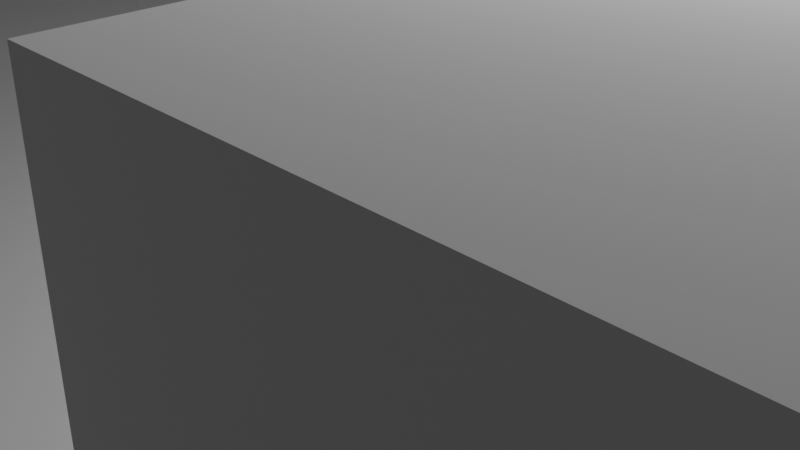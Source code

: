 # Source: maps.blend  (saved by Blender 3.2.14; exported with 4.5.12 LTS)
import bpy
from mathutils import Matrix  # noqa: F401  (used for matrix-valued properties, if any)

bpy.ops.wm.read_factory_settings(use_empty=True)
scene = bpy.context.scene
scene.name = 'Scene'

# ---- collections
col_collection = bpy.data.collections.new('Collection'); scene.collection.children.link(col_collection)

# ---- node groups
ng_auto_smooth = bpy.data.node_groups.new('Auto Smooth', 'GeometryNodeTree')
_s = ng_auto_smooth.interface.new_socket(name='Geometry', in_out='OUTPUT', socket_type='NodeSocketGeometry')
_s = ng_auto_smooth.interface.new_socket(name='Geometry', in_out='INPUT', socket_type='NodeSocketGeometry')
_s = ng_auto_smooth.interface.new_socket(name='Angle', in_out='INPUT', socket_type='NodeSocketFloat')
_s.subtype = 'ANGLE'
_s.min_value = 0.0
_s.max_value = 3.142
ng_auto_smooth.is_modifier = True
_N = ng_auto_smooth.nodes; _L = ng_auto_smooth.links
n0 = _N.new('NodeGroupOutput'); n0.name = 'Group Output'; n0.location = (480, -100)
n1 = _N.new('NodeGroupInput'); n1.name = 'Group Input'; n1.location = (-420, -300)
n2 = _N.new('NodeGroupInput'); n2.name = 'Group Input.001'; n2.location = (-60, -100)
n3 = _N.new('GeometryNodeSetShadeSmooth'); n3.name = 'Set Shade Smooth'; n3.location = (120, -100)
n3.domain = 'EDGE'
n4 = _N.new('GeometryNodeSetShadeSmooth'); n4.name = 'Set Shade Smooth.001'; n4.location = (300, -100)
n5 = _N.new('GeometryNodeInputMeshEdgeAngle'); n5.name = 'Edge Angle'; n5.location = (-420, -220)
n6 = _N.new('GeometryNodeInputEdgeSmooth'); n6.name = 'Is Edge Smooth'; n6.location = (-60, -160)
n7 = _N.new('GeometryNodeInputShadeSmooth'); n7.name = 'Is Face Smooth'; n7.location = (-240, -340)
n8 = _N.new('FunctionNodeBooleanMath'); n8.name = 'Boolean Math'; n8.location = (-60, -220)
n9 = _N.new('FunctionNodeCompare'); n9.name = 'Compare'; n9.location = (-240, -180)
n9.operation = 'LESS_EQUAL'
_L.new(n5.outputs[0], n9.inputs[0])
_L.new(n4.outputs[0], n0.inputs[0])
_L.new(n1.outputs[1], n9.inputs[1])
_L.new(n9.outputs[0], n8.inputs[0])
_L.new(n7.outputs[0], n8.inputs[1])
_L.new(n2.outputs[0], n3.inputs[0])
_L.new(n6.outputs[0], n3.inputs[1])
_L.new(n3.outputs[0], n4.inputs[0])
_L.new(n8.outputs[0], n3.inputs[2])
n0.is_active_output = True

# ---- world
world_world = bpy.data.worlds.new('World'); scene.world = world_world
world_world.use_nodes = True; world_world.node_tree.nodes.clear()
_N = world_world.node_tree.nodes; _L = world_world.node_tree.links
n0 = _N.new('ShaderNodeOutputWorld'); n0.name = 'World Output'; n0.location = (300, 300)
n1 = _N.new('ShaderNodeBackground'); n1.name = 'Background'; n1.location = (10, 300)
n1.inputs[0].default_value = (0.05088, 0.05088, 0.05088, 1.0)
_L.new(n1.outputs[0], n0.inputs[0])
n0.is_active_output = True
world_world.color = (0.05088, 0.05088, 0.05088)
world_world.use_sun_shadow = False
world_world.sun_shadow_jitter_overblur = 0.0

# ---- cameras
cam_camera = bpy.data.cameras.new('Camera')
cam_camera.clip_end = 100.0
cam_camera.ortho_scale = 7.314

# ---- lights
light_light = bpy.data.lights.new('Light', 'POINT')
light_light.transmission_factor = 0.0
light_light.energy = 1000.0
light_light.shadow_soft_size = 0.1
light_light.shadow_maximum_resolution = 0.006
light_light.use_absolute_resolution = True

# ---- meshes
me_plane = bpy.data.meshes.new('Plane')
me_plane.from_pydata([(-25.0, -25.0, 0.0), (25.0, -25.0, 0.0), (-25.0, 25.0, 0.0), (25.0, 25.0, 0.0), (23.14, -0.9395, 0.19), (19.52, -0.9395, 0.19), (23.14, -0.9395, 3.81), (19.52, -0.9395, 3.81), (23.14, -4.559, 0.19), (19.52, -4.559, 0.19), (23.14, -4.559, 3.81), (19.52, -4.559, 3.81), (20.17, -10.31, 0.19), (16.55, -10.31, 0.19), (20.17, -10.31, 3.81), (16.55, -10.31, 3.81), (20.17, -13.93, 0.19), (16.55, -13.93, 0.19), (20.17, -13.93, 3.81), (16.55, -13.93, 3.81), (7.294, -1.721, 0.19), (3.674, -1.721, 0.19), (7.294, -1.721, 3.81), (3.674, -1.721, 3.81), (7.294, -5.341, 0.19), (3.674, -5.341, 0.19), (7.294, -5.341, 3.81), (3.674, -5.341, 3.81), (18.68, 20.94, 0.19), (15.06, 20.94, 0.19), (18.68, 20.94, 3.81), (15.06, 20.94, 3.81), (18.68, 17.32, 0.19), (15.06, 17.32, 0.19), (18.68, 17.32, 3.81), (15.06, 17.32, 3.81), (19.67, 14.69, 0.19), (16.05, 14.69, 0.19), (19.67, 14.69, 3.81), (16.05, 14.69, 3.81), (19.67, 11.07, 0.19), (16.05, 11.07, 0.19), (19.67, 11.07, 3.81), (16.05, 11.07, 3.81), (-15.97, -16.96, 0.19), (-19.59, -16.96, 0.19), (-15.97, -16.96, 3.81), (-19.59, -16.96, 3.81), (-15.97, -20.58, 0.19), (-19.59, -20.58, 0.19), (-15.97, -20.58, 3.81), (-19.59, -20.58, 3.81), (13.23, 2.967, 0.19), (9.615, 2.967, 0.19), (13.23, 2.967, 3.81), (9.615, 2.967, 3.81), (13.23, -0.6532, 0.19), (9.615, -0.6532, 0.19), (13.23, -0.6532, 3.81), (9.615, -0.6532, 3.81), (23.63, 17.81, 0.19), (20.01, 17.81, 0.19), (23.63, 17.81, 3.81), (20.01, 17.81, 3.81), (23.63, 14.19, 0.19), (20.01, 14.19, 0.19), (23.63, 14.19, 3.81), (20.01, 14.19, 3.81), (-0.1314, -16.17, 0.19), (-3.751, -16.17, 0.19), (-0.1314, -16.17, 3.81), (-3.751, -16.17, 3.81), (-0.1314, -19.79, 0.19), (-3.751, -19.79, 0.19), (-0.1314, -19.79, 3.81), (-3.751, -19.79, 3.81)], [], [(0, 1, 3, 2), (4, 5, 7, 6), (6, 7, 11, 10), (10, 11, 9, 8), (6, 10, 8, 4), (11, 7, 5, 9), (12, 13, 15, 14), (14, 15, 19, 18), (18, 19, 17, 16), (14, 18, 16, 12), (19, 15, 13, 17), (20, 21, 23, 22), (22, 23, 27, 26), (26, 27, 25, 24), (22, 26, 24, 20), (27, 23, 21, 25), (28, 29, 31, 30), (30, 31, 35, 34), (34, 35, 33, 32), (30, 34, 32, 28), (35, 31, 29, 33), (36, 37, 39, 38), (38, 39, 43, 42), (42, 43, 41, 40), (38, 42, 40, 36), (43, 39, 37, 41), (44, 45, 47, 46), (46, 47, 51, 50), (50, 51, 49, 48), (46, 50, 48, 44), (51, 47, 45, 49), (52, 53, 55, 54), (54, 55, 59, 58), (58, 59, 57, 56), (54, 58, 56, 52), (59, 55, 53, 57), (60, 61, 63, 62), (62, 63, 67, 66), (66, 67, 65, 64), (62, 66, 64, 60), (67, 63, 61, 65), (68, 69, 71, 70), (70, 71, 75, 74), (74, 75, 73, 72), (70, 74, 72, 68), (75, 71, 69, 73)])
_uv = me_plane.uv_layers.new(name='UVMap')
_uv.uv.foreach_set('vector', [0.8735, 0.8735, 0.0, 0.8735, 0.0, 0.0, 0.8735, 0.0, 0.8735, 0.1897, 0.8735, 0.1265, 0.9368, 0.1265, 0.9368, 0.1897, 0.8735, 0.5692, 0.8735, 0.5059, 0.9368, 0.5059, 0.9368, 0.5692, 0.253, 0.8735, 0.253, 0.9368, 0.1897, 0.9368, 0.1897, 0.8735, 0.8222, 0.9368, 0.7589, 0.9368, 0.7589, 0.8735, 0.8222, 0.8735, 0.7589, 0.9368, 0.6957, 0.9368, 0.6957, 0.8735, 0.7589, 0.8735, 0.8735, 0.3162, 0.8735, 0.253, 0.9368, 0.253, 0.9368, 0.3162, 0.9368, 0.06324, 0.9368, 0.0, 1.0, 0.0, 1.0, 0.06324, 0.3162, 0.8735, 0.3162, 0.9368, 0.253, 0.9368, 0.253, 0.8735, 0.253, 1.0, 0.1897, 1.0, 0.1897, 0.9368, 0.253, 0.9368, 1.0, 0.4427, 0.9368, 0.4427, 0.9368, 0.3795, 1.0, 0.3795, 0.5692, 0.9368, 0.5692, 0.8735, 0.6324, 0.8735, 0.6324, 0.9368, 0.8735, 0.253, 0.8735, 0.1897, 0.9368, 0.1897, 0.9368, 0.253, 0.5059, 0.8735, 0.5059, 0.9368, 0.4427, 0.9368, 0.4427, 0.8735, 0.9368, 0.1897, 0.9368, 0.1265, 1.0, 0.1265, 1.0, 0.1897, 0.9368, 0.8222, 0.8735, 0.8222, 0.8735, 0.7589, 0.9368, 0.7589, 0.06324, 0.9368, 0.1265, 0.9368, 0.1265, 1.0, 0.06324, 1.0, 0.9368, 0.1265, 0.9368, 0.06324, 1.0, 0.06324, 1.0, 0.1265, 0.9368, 0.0, 0.9368, 0.06324, 0.8735, 0.06324, 0.8735, 0.0, 1.0, 0.253, 0.9368, 0.253, 0.9368, 0.1897, 1.0, 0.1897, 0.3162, 1.0, 0.253, 1.0, 0.253, 0.9368, 0.3162, 0.9368, 0.5059, 0.9368, 0.5059, 0.8735, 0.5692, 0.8735, 0.5692, 0.9368, 0.0, 1.0, 0.0, 0.9368, 0.06324, 0.9368, 0.06324, 1.0, 0.1265, 0.8735, 0.1265, 0.9368, 0.06324, 0.9368, 0.06324, 0.8735, 0.4427, 1.0, 0.3795, 1.0, 0.3795, 0.9368, 0.4427, 0.9368, 0.3795, 1.0, 0.3162, 1.0, 0.3162, 0.9368, 0.3795, 0.9368, 0.6957, 0.9368, 0.6324, 0.9368, 0.6324, 0.8735, 0.6957, 0.8735, 0.0, 0.9368, 0.0, 0.8735, 0.06324, 0.8735, 0.06324, 0.9368, 0.9368, 0.6324, 0.8735, 0.6324, 0.8735, 0.5692, 0.9368, 0.5692, 1.0, 0.3795, 0.9368, 0.3795, 0.9368, 0.3162, 1.0, 0.3162, 0.1897, 1.0, 0.1265, 1.0, 0.1265, 0.9368, 0.1897, 0.9368, 0.3795, 0.9368, 0.3795, 0.8735, 0.4427, 0.8735, 0.4427, 0.9368, 0.9368, 0.3162, 0.9368, 0.3795, 0.8735, 0.3795, 0.8735, 0.3162, 0.8735, 0.5059, 0.8735, 0.4427, 0.9368, 0.4427, 0.9368, 0.5059, 0.9368, 0.7589, 0.8735, 0.7589, 0.8735, 0.6957, 0.9368, 0.6957, 0.8854, 0.9368, 0.8222, 0.9368, 0.8222, 0.8735, 0.8854, 0.8735, 0.3162, 0.9368, 0.3162, 0.8735, 0.3795, 0.8735, 0.3795, 0.9368, 0.8735, 0.4427, 0.8735, 0.3795, 0.9368, 0.3795, 0.9368, 0.4427, 0.1897, 0.8735, 0.1897, 0.9368, 0.1265, 0.9368, 0.1265, 0.8735, 1.0, 0.3162, 0.9368, 0.3162, 0.9368, 0.253, 1.0, 0.253, 0.5692, 1.0, 0.5059, 1.0, 0.5059, 0.9368, 0.5692, 0.9368, 0.9368, 0.6957, 0.8735, 0.6957, 0.8735, 0.6324, 0.9368, 0.6324, 0.9486, 0.8735, 0.9486, 0.9368, 0.8854, 0.9368, 0.8854, 0.8735, 0.8735, 0.1265, 0.8735, 0.06324, 0.9368, 0.06324, 0.9368, 0.1265, 0.5059, 1.0, 0.4427, 1.0, 0.4427, 0.9368, 0.5059, 0.9368, 1.0, 0.5059, 0.9368, 0.5059, 0.9368, 0.4427, 1.0, 0.4427])
me_plane.update()
me_mesh = bpy.data.meshes.new('Mesh')
me_mesh.from_pydata([(-0.876, 0.843, 0.0), (-0.6251, 0.843, 0.0), (-0.3974, 0.843, 0.0), (-0.1905, 0.843, 0.0), (-0.001767, 0.843, 0.0), (0.1709, 0.843, 0.0), (0.3296, 0.843, 0.0), (0.4763, 0.843, 0.0), (0.6126, 0.843, 0.0), (0.7401, 0.843, 0.0), (0.8602, 0.843, 0.0), (0.974, 0.843, 0.0), (1.083, 0.843, 0.0), (1.187, 0.843, 0.0), (1.287, 0.843, 0.0), (1.384, 0.843, 0.0), (1.479, 0.843, 0.0), (1.57, 0.843, 0.0), (1.66, 0.8428, 0.0), (1.747, 0.8422, 0.0), (1.834, 0.8411, 0.0), (1.92, 0.839, 0.0), (2.007, 0.8354, 0.0), (2.096, 0.83, 0.0), (2.188, 0.8219, 0.0), (2.284, 0.8106, 0.0), (2.387, 0.7952, 0.0), (2.498, 0.7749, 0.0), (2.619, 0.7488, 0.0), (2.751, 0.7158, 0.0), (2.898, 0.6747, 0.0), (3.06, 0.6245, 0.0), (3.242, 0.5638, 0.0), (3.444, 0.4913, 0.0), (3.668, 0.4056, 0.0), (3.915, 0.3053, 0.0), (4.185, 0.1888, 0.0), (4.479, 0.05459, 0.0), (4.796, -0.09889, 0.0), (5.135, -0.2733, 0.0), (5.494, -0.4704, 0.0), (5.871, -0.692, 0.0), (6.265, -0.9398, 0.0), (6.672, -1.216, 0.0), (7.089, -1.522, 0.0), (7.512, -1.86, 0.0), (7.937, -2.232, 0.0), (8.359, -2.641, 0.0), (8.774, -3.087, 0.0), (9.178, -3.572, 0.0), (9.568, -4.096, 0.0), (9.943, -4.66, 0.0), (10.3, -5.263, 0.0), (10.64, -5.905, 0.0), (10.96, -6.583, 0.0), (11.27, -7.297, 0.0), (11.56, -8.043, 0.0), (11.84, -8.819, 0.0), (12.1, -9.621, 0.0), (12.36, -10.45, 0.0), (12.61, -11.29, 0.0), (12.86, -12.14, 0.0), (13.13, -13.01, 0.0), (13.4, -13.87, 0.0), (13.68, -14.74, 0.0), (13.99, -15.59, 0.0), (14.32, -16.44, 0.0), (14.67, -17.27, 0.0), (15.05, -18.08, 0.0), (15.46, -18.86, 0.0), (15.89, -19.63, 0.0), (16.35, -20.36, 0.0), (16.83, -21.06, 0.0), (17.33, -21.73, 0.0), (17.85, -22.37, 0.0), (18.39, -22.97, 0.0), (18.94, -23.53, 0.0), (19.5, -24.06, 0.0), (20.05, -24.54, 0.0), (20.6, -24.99, 0.0), (21.15, -25.4, 0.0), (21.68, -25.76, 0.0), (22.21, -26.09, 0.0), (22.71, -26.37, 0.0), (23.2, -26.61, 0.0), (23.68, -26.81, 0.0), (24.13, -26.97, 0.0), (24.57, -27.09, 0.0), (25.0, -27.16, 0.0), (25.4, -27.2, 0.0), (25.8, -27.19, 0.0), (26.19, -27.13, 0.0), (26.57, -27.04, 0.0), (26.95, -26.9, 0.0), (27.33, -26.72, 0.0), (27.71, -26.5, 0.0), (28.1, -26.25, 0.0), (28.5, -25.95, 0.0), (28.9, -25.62, 0.0), (29.3, -25.25, 0.0), (29.72, -24.85, 0.0), (30.14, -24.41, 0.0), (30.56, -23.95, 0.0), (30.98, -23.47, 0.0), (31.4, -22.96, 0.0), (31.82, -22.44, 0.0), (32.22, -21.89, 0.0), (32.61, -21.34, 0.0), (32.99, -20.78, 0.0), (33.33, -20.22, 0.0), (33.65, -19.65, 0.0), (33.94, -19.09, 0.0), (34.2, -18.53, 0.0), (34.41, -17.98, 0.0), (34.59, -17.44, 0.0), (34.72, -16.9, 0.0), (34.81, -16.38, 0.0), (34.85, -15.87, 0.0), (34.84, -15.37, 0.0), (34.79, -14.88, 0.0), (34.69, -14.4, 0.0), (34.54, -13.93, 0.0), (34.35, -13.47, 0.0), (34.11, -13.01, 0.0), (33.83, -12.56, 0.0), (33.5, -12.12, 0.0), (33.14, -11.67, 0.0), (32.73, -11.23, 0.0), (32.3, -10.79, 0.0), (31.83, -10.34, 0.0), (31.33, -9.905, 0.0), (30.81, -9.466, 0.0), (30.26, -9.028, 0.0), (29.7, -8.592, 0.0), (29.13, -8.16, 0.0), (28.55, -7.732, 0.0), (27.97, -7.309, 0.0), (27.39, -6.893, 0.0), (26.83, -6.486, 0.0), (26.28, -6.089, 0.0), (25.75, -5.703, 0.0), (25.24, -5.327, 0.0), (24.77, -4.959, 0.0), (24.33, -4.6, 0.0), (23.93, -4.244, 0.0), (23.58, -3.89, 0.0), (23.28, -3.533, 0.0), (23.02, -3.167, 0.0), (22.82, -2.788, 0.0), (22.68, -2.389, 0.0), (22.6, -1.962, 0.0), (22.58, -1.499, 0.0), (22.63, -0.9916, 0.0), (22.74, -0.4306, 0.0), (22.92, 0.1903, 0.0), (23.2, 0.8722, 0.0), (23.58, 1.611, 0.0), (24.1, 2.398, 0.0), (24.8, 3.218, 0.0), (25.71, 4.052, 0.0), (26.89, 4.875, 0.0), (28.4, 5.658, 0.0), (30.3, 6.364, 0.0), (32.66, 6.954, 0.0), (35.57, 7.383, 0.0), (39.1, 7.599, 0.0), (43.37, 7.547, 0.0), (48.46, 7.165, 0.0), (-0.876, 0.843, 0.273), (-0.6251, 0.843, 0.273), (-0.3974, 0.843, 0.273), (-0.1905, 0.843, 0.273), (-0.001767, 0.843, 0.273), (0.1709, 0.843, 0.273), (0.3296, 0.843, 0.273), (0.4763, 0.843, 0.273), (0.6126, 0.843, 0.273), (0.7401, 0.843, 0.273), (0.8602, 0.843, 0.273), (0.974, 0.843, 0.273), (1.083, 0.843, 0.273), (1.187, 0.843, 0.273), (1.287, 0.843, 0.273), (1.384, 0.843, 0.273), (1.479, 0.843, 0.273), (1.57, 0.843, 0.273), (1.66, 0.8428, 0.273), (1.747, 0.8422, 0.273), (1.834, 0.8411, 0.273), (1.92, 0.839, 0.273), (2.007, 0.8354, 0.273), (2.096, 0.83, 0.273), (2.188, 0.8219, 0.273), (2.284, 0.8106, 0.273), (2.387, 0.7952, 0.273), (2.498, 0.7749, 0.273), (2.619, 0.7488, 0.273), (2.751, 0.7158, 0.273), (2.898, 0.6747, 0.273), (3.06, 0.6245, 0.273), (3.242, 0.5638, 0.273), (3.444, 0.4913, 0.273), (3.668, 0.4056, 0.273), (3.915, 0.3053, 0.273), (4.185, 0.1888, 0.273), (4.479, 0.05459, 0.273), (4.796, -0.09889, 0.273), (5.135, -0.2733, 0.273), (5.494, -0.4704, 0.273), (5.871, -0.692, 0.273), (6.265, -0.9398, 0.273), (6.672, -1.216, 0.273), (7.089, -1.522, 0.273), (7.512, -1.86, 0.273), (7.937, -2.232, 0.273), (8.359, -2.641, 0.273), (8.774, -3.087, 0.273), (9.178, -3.572, 0.273), (9.568, -4.096, 0.273), (9.943, -4.66, 0.273), (10.3, -5.263, 0.273), (10.64, -5.905, 0.273), (10.96, -6.583, 0.273), (11.27, -7.297, 0.273), (11.56, -8.043, 0.273), (11.84, -8.819, 0.273), (12.1, -9.621, 0.273), (12.36, -10.45, 0.273), (12.61, -11.29, 0.273), (12.86, -12.14, 0.273), (13.13, -13.01, 0.273), (13.4, -13.87, 0.273), (13.68, -14.74, 0.273), (13.99, -15.59, 0.273), (14.32, -16.44, 0.273), (14.67, -17.27, 0.273), (15.05, -18.08, 0.273), (15.46, -18.86, 0.273), (15.89, -19.63, 0.273), (16.35, -20.36, 0.273), (16.83, -21.06, 0.273), (17.33, -21.73, 0.273), (17.85, -22.37, 0.273), (18.39, -22.97, 0.273), (18.94, -23.53, 0.273), (19.5, -24.06, 0.273), (20.05, -24.54, 0.273), (20.6, -24.99, 0.273), (21.15, -25.4, 0.273), (21.68, -25.76, 0.273), (22.21, -26.09, 0.273), (22.71, -26.37, 0.273), (23.2, -26.61, 0.273), (23.68, -26.81, 0.273), (24.13, -26.97, 0.273), (24.57, -27.09, 0.273), (25.0, -27.16, 0.273), (25.4, -27.2, 0.273), (25.8, -27.19, 0.273), (26.19, -27.13, 0.273), (26.57, -27.04, 0.273), (26.95, -26.9, 0.273), (27.33, -26.72, 0.273), (27.71, -26.5, 0.273), (28.1, -26.25, 0.273), (28.5, -25.95, 0.273), (28.9, -25.62, 0.273), (29.3, -25.25, 0.273), (29.72, -24.85, 0.273), (30.14, -24.41, 0.273), (30.56, -23.95, 0.273), (30.98, -23.47, 0.273), (31.4, -22.96, 0.273), (31.82, -22.44, 0.273), (32.22, -21.89, 0.273), (32.61, -21.34, 0.273), (32.99, -20.78, 0.273), (33.33, -20.22, 0.273), (33.65, -19.65, 0.273), (33.94, -19.09, 0.273), (34.2, -18.53, 0.273), (34.41, -17.98, 0.273), (34.59, -17.44, 0.273), (34.72, -16.9, 0.273), (34.81, -16.38, 0.273), (34.85, -15.87, 0.273), (34.84, -15.37, 0.273), (34.79, -14.88, 0.273), (34.69, -14.4, 0.273), (34.54, -13.93, 0.273), (34.35, -13.47, 0.273), (34.11, -13.01, 0.273), (33.83, -12.56, 0.273), (33.5, -12.12, 0.273), (33.14, -11.67, 0.273), (32.73, -11.23, 0.273), (32.3, -10.79, 0.273), (31.83, -10.34, 0.273), (31.33, -9.905, 0.273), (30.81, -9.466, 0.273), (30.26, -9.028, 0.273), (29.7, -8.592, 0.273), (29.13, -8.16, 0.273), (28.55, -7.732, 0.273), (27.97, -7.309, 0.273), (27.39, -6.893, 0.273), (26.83, -6.486, 0.273), (26.28, -6.089, 0.273), (25.75, -5.703, 0.273), (25.24, -5.327, 0.273), (24.77, -4.959, 0.273), (24.33, -4.6, 0.273), (23.93, -4.244, 0.273), (23.58, -3.89, 0.273), (23.28, -3.533, 0.273), (23.02, -3.167, 0.273), (22.82, -2.788, 0.273), (22.68, -2.389, 0.273), (22.6, -1.962, 0.273), (22.58, -1.499, 0.273), (22.63, -0.9916, 0.273), (22.74, -0.4306, 0.273), (22.92, 0.1903, 0.273), (23.2, 0.8722, 0.273), (23.58, 1.611, 0.273), (24.1, 2.398, 0.273), (24.8, 3.218, 0.273), (25.71, 4.052, 0.273), (26.89, 4.875, 0.273), (28.4, 5.658, 0.273), (30.3, 6.364, 0.273), (32.66, 6.954, 0.273), (35.57, 7.383, 0.273), (39.1, 7.599, 0.273), (43.37, 7.547, 0.273), (48.46, 7.165, 0.273)], [], [(14, 15, 183, 182), (117, 118, 286, 285), (66, 67, 235, 234), (15, 16, 184, 183), (118, 119, 287, 286), (67, 68, 236, 235), (16, 17, 185, 184), (119, 120, 288, 287), (68, 69, 237, 236), (17, 18, 186, 185), (120, 121, 289, 288), (69, 70, 238, 237), (18, 19, 187, 186), (121, 122, 290, 289), (70, 71, 239, 238), (19, 20, 188, 187), (122, 123, 291, 290), (71, 72, 240, 239), (20, 21, 189, 188), (123, 124, 292, 291), (72, 73, 241, 240), (21, 22, 190, 189), (124, 125, 293, 292), (73, 74, 242, 241), (22, 23, 191, 190), (125, 126, 294, 293), (74, 75, 243, 242), (23, 24, 192, 191), (126, 127, 295, 294), (75, 76, 244, 243), (24, 25, 193, 192), (127, 128, 296, 295), (76, 77, 245, 244), (25, 26, 194, 193), (128, 129, 297, 296), (77, 78, 246, 245), (26, 27, 195, 194), (129, 130, 298, 297), (78, 79, 247, 246), (27, 28, 196, 195), (130, 131, 299, 298), (79, 80, 248, 247), (28, 29, 197, 196), (131, 132, 300, 299), (80, 81, 249, 248), (29, 30, 198, 197), (132, 133, 301, 300), (81, 82, 250, 249), (30, 31, 199, 198), (133, 134, 302, 301), (82, 83, 251, 250), (31, 32, 200, 199), (134, 135, 303, 302), (83, 84, 252, 251), (32, 33, 201, 200), (135, 136, 304, 303), (84, 85, 253, 252), (33, 34, 202, 201), (136, 137, 305, 304), (85, 86, 254, 253), (34, 35, 203, 202), (137, 138, 306, 305), (86, 87, 255, 254), (35, 36, 204, 203), (138, 139, 307, 306), (87, 88, 256, 255), (36, 37, 205, 204), (139, 140, 308, 307), (88, 89, 257, 256), (37, 38, 206, 205), (140, 141, 309, 308), (89, 90, 258, 257), (38, 39, 207, 206), (141, 142, 310, 309), (90, 91, 259, 258), (39, 40, 208, 207), (142, 143, 311, 310), (91, 92, 260, 259), (40, 41, 209, 208), (143, 144, 312, 311), (92, 93, 261, 260), (41, 42, 210, 209), (144, 145, 313, 312), (93, 94, 262, 261), (42, 43, 211, 210), (145, 146, 314, 313), (94, 95, 263, 262), (43, 44, 212, 211), (146, 147, 315, 314), (95, 96, 264, 263), (44, 45, 213, 212), (147, 148, 316, 315), (96, 97, 265, 264), (45, 46, 214, 213), (148, 149, 317, 316), (97, 98, 266, 265), (46, 47, 215, 214), (149, 150, 318, 317), (98, 99, 267, 266), (47, 48, 216, 215), (150, 151, 319, 318), (99, 100, 268, 267), (48, 49, 217, 216), (151, 152, 320, 319), (100, 101, 269, 268), (49, 50, 218, 217), (152, 153, 321, 320), (101, 102, 270, 269), (50, 51, 219, 218), (153, 154, 322, 321), (102, 103, 271, 270), (51, 52, 220, 219), (154, 155, 323, 322), (0, 1, 169, 168), (103, 104, 272, 271), (52, 53, 221, 220), (155, 156, 324, 323), (1, 2, 170, 169), (104, 105, 273, 272), (53, 54, 222, 221), (156, 157, 325, 324), (2, 3, 171, 170), (105, 106, 274, 273), (54, 55, 223, 222), (157, 158, 326, 325), (3, 4, 172, 171), (106, 107, 275, 274), (55, 56, 224, 223), (158, 159, 327, 326), (4, 5, 173, 172), (107, 108, 276, 275), (56, 57, 225, 224), (159, 160, 328, 327), (5, 6, 174, 173), (108, 109, 277, 276), (57, 58, 226, 225), (160, 161, 329, 328), (6, 7, 175, 174), (109, 110, 278, 277), (58, 59, 227, 226), (161, 162, 330, 329), (7, 8, 176, 175), (110, 111, 279, 278), (59, 60, 228, 227), (162, 163, 331, 330), (8, 9, 177, 176), (111, 112, 280, 279), (60, 61, 229, 228), (163, 164, 332, 331), (9, 10, 178, 177), (112, 113, 281, 280), (61, 62, 230, 229), (164, 165, 333, 332), (10, 11, 179, 178), (113, 114, 282, 281), (62, 63, 231, 230), (165, 166, 334, 333), (11, 12, 180, 179), (114, 115, 283, 282), (63, 64, 232, 231), (166, 167, 335, 334), (12, 13, 181, 180), (115, 116, 284, 283), (64, 65, 233, 232), (13, 14, 182, 181), (116, 117, 285, 284), (65, 66, 234, 233)])
me_mesh.update()

# ---- objects
ob_light = bpy.data.objects.new('Light', light_light)
ob_camera = bpy.data.objects.new('Camera', cam_camera)
ob_plane = bpy.data.objects.new('Plane', me_plane)
ob_nurbspath = bpy.data.objects.new('NurbsPath', me_mesh)

# ---- transforms, parenting, visibility, modifiers, constraints
ob_light.location = (4.076, 1.005, 5.904)
ob_light.rotation_euler = (0.6503, 0.05522, 1.866)
ob_light.lock_rotations_4d = False
ob_light.empty_display_type = 'ARROWS'
ob_light.color = (0.0, 0.0, 0.0, 0.0)
ob_light.lineart.crease_threshold = 0.0
ob_camera.location = (7.359, -6.926, 4.958)
ob_camera.rotation_euler = (1.109, 0.0, 0.8149)
ob_camera.lock_rotations_4d = False
ob_camera.empty_display_type = 'ARROWS'
ob_camera.color = (0.0, 0.0, 0.0, 0.0)
ob_camera.display_type = 'WIRE'
ob_camera.lineart.crease_threshold = 0.0
ob_plane.location = (0.0, 0.0, 0.0)
ob_nurbspath.location = (-11.05, -23.84, -0.2802)
ob_nurbspath.rotation_euler = (0.0, -0.0, 1.571)
_m = ob_nurbspath.modifiers.new('Solidify', 'SOLIDIFY')
_m.thickness = 1.0
_m.offset = 0.0
_m = ob_nurbspath.modifiers.new('Remesh', 'REMESH')
_m.octree_depth = 7
_m = ob_nurbspath.modifiers.new('Auto Smooth', 'NODES')
_m.node_group = ng_auto_smooth
_gi = [s.identifier for s in ng_auto_smooth.interface.items_tree if s.item_type == 'SOCKET' and s.in_out == 'INPUT']
_m[_gi[1]] = 3.142  # Angle

# ---- collection membership
col_collection.objects.link(ob_light)
col_collection.objects.link(ob_camera)
col_collection.objects.link(ob_plane)
col_collection.objects.link(ob_nurbspath)

# ---- scene / render settings (as saved in the file)
scene.camera = ob_camera
scene.frame_start = 1; scene.frame_end = 250; scene.frame_set(154)
scene.render.engine = 'BLENDER_EEVEE_NEXT'
scene.cycles.sampling_pattern = 'TABULATED_SOBOL'
scene.cycles.use_light_tree = False
scene.view_settings.view_transform = 'Filmic'
bpy.context.view_layer.update()
